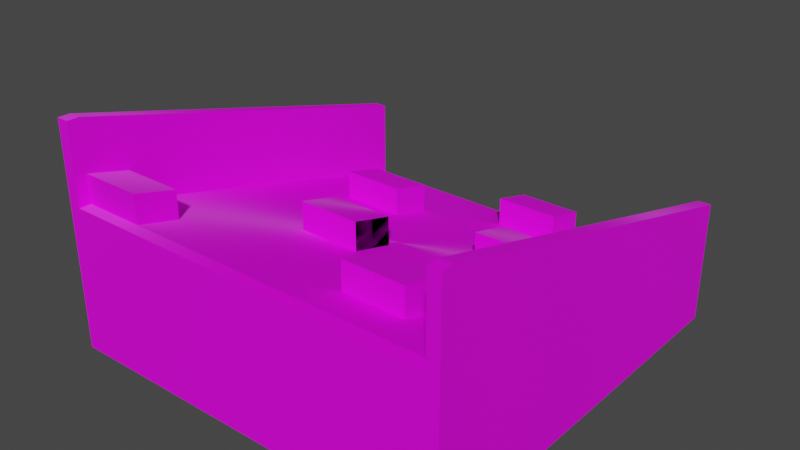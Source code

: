 # Source: SlopeWithObstacles.blend  (saved by Blender 3.4.6; exported with 4.5.12 LTS)
import bpy
from mathutils import Matrix  # noqa: F401  (used for matrix-valued properties, if any)

bpy.ops.wm.read_factory_settings(use_empty=True)
scene = bpy.context.scene
scene.name = 'Scene'

# ---- collections
col_collection = bpy.data.collections.new('Collection'); scene.collection.children.link(col_collection)

# ---- images (referenced by path relative to the original .blend; pixels are not part of the script)
import os
ASSET_DIR = os.environ.get("B2B_ASSET_DIR", "")  # directory of the original .blend (textures are referenced by path, not embedded)
HERE = os.path.dirname(os.path.abspath(__file__))  # packed textures are extracted next to this script under _unpacked/

def load_image(name, relpath, width, height, colorspace="sRGB"):
    """Load a texture the original file referenced (path relative to the .blend, or extracted next to this script)."""
    p = next((c for c in (os.path.join(HERE, relpath), os.path.join(ASSET_DIR, relpath)) if relpath and os.path.exists(c)), "")
    if p:
        img = bpy.data.images.load(p, check_existing=True)
        img.name = name
    else:  # same state as the original file: an image datablock whose file is absent (Cycles renders it pink)
        img = bpy.data.images.new(name, width, height)
        img.source = "FILE"
        img.filepath = "//" + (relpath or name)
    img.colorspace_settings.name = colorspace
    return img
img_colores_png = load_image('Colores.png', 'Colores.png', 1024, 1024, 'sRGB')

# ---- materials (node trees are filled in below, after node groups)
mat_material_001 = bpy.data.materials.new('Material.001')
mat_material_001.use_transparent_shadow = False

# ---- material node trees
mat_material_001.use_nodes = True; mat_material_001.node_tree.nodes.clear()
_N = mat_material_001.node_tree.nodes; _L = mat_material_001.node_tree.links
n0 = _N.new('ShaderNodeBsdfPrincipled'); n0.name = 'Principled BSDF'; n0.location = (10, 300)
n0.distribution = 'GGX'
n0.subsurface_method = 'RANDOM_WALK_SKIN'
n0.inputs[2].default_value = 1.0
n0.inputs[3].default_value = 1.45
n0.inputs[15].default_value = 1.0
n0.inputs[27].default_value = (0.0, 0.0, 0.0, 1.0)
n0.inputs[28].default_value = 1.0
n1 = _N.new('ShaderNodeOutputMaterial'); n1.name = 'Material Output'; n1.location = (300, 300)
n2 = _N.new('ShaderNodeTexImage'); n2.name = 'Image Texture'; n2.location = (-493, 152)
n2.image = img_colores_png
_L.new(n0.outputs[0], n1.inputs[0])
_L.new(n2.outputs[0], n0.inputs[0])
n1.is_active_output = True

# ---- world
world_world = bpy.data.worlds.new('World'); scene.world = world_world
world_world.use_nodes = True; world_world.node_tree.nodes.clear()
_N = world_world.node_tree.nodes; _L = world_world.node_tree.links
n0 = _N.new('ShaderNodeOutputWorld'); n0.name = 'World Output'; n0.location = (300, 300)
n1 = _N.new('ShaderNodeBackground'); n1.name = 'Background'; n1.location = (10, 300)
n1.inputs[0].default_value = (0.05088, 0.05088, 0.05088, 1.0)
_L.new(n1.outputs[0], n0.inputs[0])
n0.is_active_output = True
world_world.color = (0.05088, 0.05088, 0.05088)
world_world.use_sun_shadow = False
world_world.sun_shadow_jitter_overblur = 0.0

# ---- meshes
me_cube_002 = bpy.data.meshes.new('Cube.002')
me_cube_002.from_pydata([(0.0, -0.4999, 0.0), (0.0, -0.4999, 0.1011), (0.0, 0.4999, 0.0), (0.0, 0.4999, 0.1011), (0.5016, -0.4999, 0.0), (0.5016, -0.4999, 0.1011), (0.5016, 0.4999, 0.0), (0.5016, 0.4999, 0.1011), (0.4711, 0.4999, 0.0), (0.4711, 0.4999, 0.1011), (0.4711, -0.4999, 0.0), (0.4711, -0.4999, 0.1011), (0.0, 0.4999, 0.1011), (0.4711, 0.4999, 0.1011), (0.4711, 0.4999, 0.1011), (0.5016, 0.4999, 0.1011), (0.5016, -0.4999, 0.1011), (0.4711, -0.4999, 0.1011), (0.4711, -0.4999, 0.1011), (0.4711, 0.4999, 0.3007), (0.5016, 0.4999, 0.3007), (0.5016, -0.4999, 0.5623), (0.4711, -0.4999, 0.5623), (0.4711, -0.4999, 0.3007), (0.0, -0.47, 0.0), (0.0, -0.47, 0.1011), (0.5016, -0.47, 0.0), (0.5016, -0.47, 0.1011), (0.4711, -0.47, 0.0), (0.5016, -0.47, 0.1011), (0.4711, -0.47, 0.1011), (0.5016, -0.47, 0.5623), (0.4711, -0.47, 0.5623), (0.4711, -0.47, 0.3007), (-0.5016, -0.4999, 0.0), (-0.5016, -0.4999, 0.1011), (-0.5016, 0.4999, 0.0), (-0.5016, 0.4999, 0.1011), (-0.4711, 0.4999, 0.0), (-0.4711, 0.4999, 0.1011), (-0.4711, -0.4999, 0.0), (-0.4711, -0.4999, 0.1011), (-0.4711, 0.4999, 0.1011), (-0.5016, 0.4999, 0.1011), (-0.5016, -0.4999, 0.1011), (-0.4711, -0.4999, 0.1011), (-0.4711, -0.4999, 0.1011), (-0.4711, 0.4999, 0.3007), (-0.5016, 0.4999, 0.3007), (-0.5016, -0.4999, 0.5623), (-0.4711, -0.4999, 0.5623), (-0.4711, -0.4999, 0.3007), (-0.5016, -0.47, 0.0), (-0.5016, -0.47, 0.1011), (-0.4711, -0.47, 0.0), (-0.4711, -0.47, 0.3627), (-0.5016, -0.47, 0.1011), (-0.4711, -0.47, 0.1011), (-0.5016, -0.47, 0.5623), (-0.4711, -0.47, 0.5623), (-0.4711, -0.47, 0.3007), (0.0, -0.1467, 0.2755), (0.0, -0.03896, 0.2464), (0.0, 0.3921, 0.1301), (0.4711, 0.3921, 0.1301), (0.4711, -0.03896, 0.2464), (0.4711, -0.1467, 0.2755), (-0.4711, -0.3623, 0.3336), (0.157, 0.4999, 0.1011), (0.314, 0.4999, 0.1011), (0.157, 0.3921, 0.1301), (0.314, 0.3921, 0.1301), (0.157, 0.1766, 0.1883), (0.314, 0.1766, 0.1883), (0.157, 0.06882, 0.2173), (0.314, 0.06882, 0.2173), (0.314, -0.03896, 0.2464), (0.314, -0.1467, 0.2755), (0.157, -0.2545, 0.3045), (0.314, -0.2545, 0.3045), (0.157, -0.3623, 0.3336), (0.314, -0.3623, 0.3336), (-0.314, -0.47, 0.3627), (-0.314, 0.2844, 0.1592), (-0.157, 0.2844, 0.1592), (-0.314, 0.1766, 0.1883), (-0.157, 0.1766, 0.1883), (-0.157, -0.03896, 0.2464), (-0.157, -0.1467, 0.2755), (-0.314, -0.3623, 0.3336), (0.0, 0.3921, 0.2012), (0.0, 0.4999, 0.1722), (0.314, 0.4999, 0.1722), (0.4711, 0.4999, 0.1722), (-0.4711, -0.3623, 0.4047), (-0.4711, -0.47, 0.4338), (-0.314, -0.47, 0.4338), (0.0, -0.1467, 0.3466), (0.0, -0.03896, 0.3175), (0.4711, 0.3921, 0.2012), (0.4711, -0.03896, 0.3175), (0.4711, -0.1467, 0.3466), (-0.157, -0.03896, 0.3175), (-0.157, -0.1467, 0.3466), (0.314, 0.3921, 0.2012), (0.314, -0.03896, 0.3175), (0.314, -0.1467, 0.3466), (0.157, 0.4999, 0.1722), (0.157, 0.3921, 0.2012), (0.157, 0.1766, 0.2594), (0.314, 0.1766, 0.2594), (0.157, 0.06882, 0.2884), (0.314, 0.06882, 0.2884), (0.157, -0.2545, 0.3756), (0.314, -0.2545, 0.3756), (0.157, -0.3623, 0.4047), (0.314, -0.3623, 0.4047), (-0.314, 0.2844, 0.2303), (-0.157, 0.2844, 0.2303), (-0.314, 0.1766, 0.2594), (-0.157, 0.1766, 0.2594), (-0.314, -0.3623, 0.4047)], [], [(24, 25, 3, 2), (8, 9, 7, 6), (26, 27, 5, 4), (28, 26, 4, 10), (24, 28, 10, 0), (4, 5, 11, 10), (29, 15, 20, 31), (31, 32, 22, 21), (30, 18, 23, 33), (17, 16, 21, 22), (15, 14, 19, 20), (51, 60, 59, 50), (20, 19, 32, 31), (16, 29, 31, 21), (2, 8, 28, 24), (8, 6, 26, 28), (6, 7, 27, 26), (0, 1, 25, 24), (38, 36, 37, 39), (52, 34, 35, 53), (54, 40, 34, 52), (24, 0, 40, 54), (34, 40, 41, 35), (56, 58, 48, 43), (58, 49, 50, 59), (57, 60, 51, 46), (45, 50, 49, 44), (43, 48, 47, 42), (47, 59, 57, 42), (48, 58, 59, 47), (44, 49, 58, 56), (2, 24, 54, 38), (38, 54, 52, 36), (36, 52, 53, 37), (62, 87, 102, 98), (66, 65, 100, 101), (74, 75, 112, 111), (82, 89, 121, 96), (85, 86, 120, 119), (76, 77, 106, 105), (73, 72, 109, 110), (84, 83, 117, 118), (102, 103, 97, 98), (107, 91, 90, 108), (114, 113, 115, 116), (100, 105, 106, 101), (110, 109, 111, 112), (93, 92, 104, 99), (117, 119, 120, 118), (94, 95, 96, 121), (87, 88, 103, 102), (68, 12, 91, 107), (12, 63, 90, 91), (88, 61, 97, 103), (75, 73, 110, 112), (61, 62, 98, 97), (13, 69, 92, 93), (72, 74, 111, 109), (71, 64, 99, 104), (79, 78, 113, 114), (55, 82, 96, 95), (63, 70, 108, 90), (83, 85, 119, 117), (80, 81, 116, 115), (86, 84, 118, 120), (64, 13, 93, 99), (89, 67, 94, 121), (81, 79, 114, 116), (69, 71, 104, 92), (65, 76, 105, 100), (78, 80, 115, 113), (67, 55, 95, 94), (70, 68, 107, 108), (77, 66, 101, 106), (30, 32, 19, 14), (22, 32, 33, 23)])
_uv = me_cube_002.uv_layers.new(name='UVMap')
_uv.uv.foreach_set('vector', [0.02357, 0.9317, 0.0371, 0.9317, 0.0371, 0.9448, 0.02357, 0.9448, 0.02357, 0.9575, 0.0371, 0.9575, 0.0371, 0.9584, 0.02357, 0.9584, 0.02357, 0.9715, 0.0371, 0.9715, 0.0371, 0.9719, 0.02357, 0.9719, 0.02274, 0.9715, 0.02357, 0.9715, 0.02357, 0.9719, 0.02274, 0.9719, 0.01003, 0.9715, 0.02274, 0.9715, 0.02274, 0.9719, 0.01003, 0.9719, 0.02357, 0.9719, 0.0371, 0.9719, 0.0371, 0.9727, 0.02357, 0.9727, 0.0371, 0.9715, 0.0371, 0.9584, 0.0371, 0.9584, 0.0371, 0.9715, 0.0371, 0.9715, 0.03792, 0.9715, 0.03792, 0.9719, 0.0371, 0.9719, 0.03792, 0.9715, 0.03792, 0.9719, 0.03792, 0.9719, 0.03792, 0.9715, 0.0371, 0.9727, 0.0371, 0.9719, 0.0371, 0.9719, 0.0371, 0.9727, 0.0371, 0.9584, 0.0371, 0.9575, 0.0371, 0.9575, 0.0371, 0.9584, 0.03792, 0.9719, 0.03792, 0.9715, 0.03792, 0.9715, 0.03792, 0.9719, 0.0371, 0.9584, 0.03792, 0.9584, 0.03792, 0.9715, 0.0371, 0.9715, 0.0371, 0.9719, 0.0371, 0.9715, 0.0371, 0.9715, 0.0371, 0.9719, 0.01003, 0.9584, 0.02274, 0.9584, 0.02274, 0.9715, 0.01003, 0.9715, 0.02274, 0.9584, 0.02357, 0.9584, 0.02357, 0.9715, 0.02274, 0.9715, 0.02357, 0.9584, 0.0371, 0.9584, 0.0371, 0.9715, 0.02357, 0.9715, 0.02357, 0.9313, 0.0371, 0.9313, 0.0371, 0.9317, 0.02357, 0.9317, 0.02357, 0.9575, 0.02357, 0.9584, 0.0371, 0.9584, 0.0371, 0.9575, 0.02357, 0.9715, 0.02357, 0.9719, 0.0371, 0.9719, 0.0371, 0.9715, 0.02274, 0.9715, 0.02274, 0.9719, 0.02357, 0.9719, 0.02357, 0.9715, 0.01003, 0.9715, 0.01003, 0.9719, 0.02274, 0.9719, 0.02274, 0.9715, 0.02357, 0.9719, 0.02357, 0.9727, 0.0371, 0.9727, 0.0371, 0.9719, 0.0371, 0.9715, 0.0371, 0.9715, 0.0371, 0.9584, 0.0371, 0.9584, 0.0371, 0.9715, 0.0371, 0.9719, 0.03792, 0.9719, 0.03792, 0.9715, 0.03792, 0.9715, 0.03792, 0.9715, 0.03792, 0.9719, 0.03792, 0.9719, 0.0371, 0.9727, 0.0371, 0.9727, 0.0371, 0.9719, 0.0371, 0.9719, 0.0371, 0.9584, 0.0371, 0.9584, 0.0371, 0.9575, 0.0371, 0.9575, 0.03792, 0.9584, 0.03792, 0.9715, 0.0, 0.0, 0.0371, 0.9575, 0.0371, 0.9584, 0.0371, 0.9715, 0.03792, 0.9715, 0.03792, 0.9584, 0.0371, 0.9719, 0.0371, 0.9719, 0.0371, 0.9715, 0.0371, 0.9715, 0.01003, 0.9584, 0.01003, 0.9715, 0.02274, 0.9715, 0.02274, 0.9584, 0.02274, 0.9584, 0.02274, 0.9715, 0.02357, 0.9715, 0.02357, 0.9584, 0.02357, 0.9584, 0.02357, 0.9715, 0.0371, 0.9715, 0.0371, 0.9584, 0.02169, 0.9803, 0.01745, 0.9803, 0.01745, 0.9803, 0.02169, 0.9803, 0.0, 0.0, 0.0, 0.0, 0.0, 0.0, 0.0, 0.0, 0.03371, 0.9488, 0.02947, 0.9488, 0.02947, 0.9488, 0.03371, 0.9488, 0.01321, 0.9861, 0.01321, 0.9847, 0.01321, 0.9847, 0.01321, 0.9861, 0.02947, 0.9474, 0.03371, 0.9474, 0.03371, 0.9474, 0.02947, 0.9474, 0.01321, 0.9803, 0.01321, 0.9818, 0.01321, 0.9818, 0.01321, 0.9803, 0.01321, 0.9774, 0.01745, 0.9774, 0.01745, 0.9774, 0.01321, 0.9774, 0.01745, 0.9759, 0.01321, 0.9759, 0.01321, 0.9759, 0.01745, 0.9759, 0.01745, 0.9803, 0.01745, 0.9818, 0.02169, 0.9818, 0.02169, 0.9803, 0.01745, 0.973, 0.02169, 0.973, 0.02169, 0.9745, 0.01745, 0.9745, 0.01321, 0.9832, 0.01745, 0.9832, 0.01745, 0.9847, 0.01321, 0.9847, 0.008975, 0.9803, 0.01321, 0.9803, 0.01321, 0.9818, 0.008975, 0.9818, 0.01321, 0.9774, 0.01745, 0.9774, 0.01745, 0.9788, 0.01321, 0.9788, 0.008975, 0.973, 0.01321, 0.973, 0.01321, 0.9745, 0.008975, 0.9745, 0.01321, 0.9759, 0.01321, 0.9774, 0.01745, 0.9774, 0.01745, 0.9759, 0.008975, 0.9847, 0.008975, 0.9861, 0.01321, 0.9861, 0.01321, 0.9847, 0.01745, 0.9803, 0.01745, 0.9818, 0.01745, 0.9818, 0.01745, 0.9803, 0.01091, 0.9884, 0.01091, 0.9884, 0.01091, 0.9884, 0.01091, 0.9884, 0.02169, 0.973, 0.02169, 0.9745, 0.02169, 0.9745, 0.02169, 0.973, 0.03371, 0.9517, 0.03794, 0.9517, 0.03794, 0.9517, 0.03371, 0.9517, 0.01321, 0.9788, 0.01321, 0.9774, 0.01321, 0.9774, 0.01321, 0.9788, 0.02169, 0.9818, 0.02169, 0.9803, 0.02169, 0.9803, 0.02169, 0.9818, 0.01091, 0.9884, 0.01091, 0.9884, 0.01091, 0.9884, 0.01091, 0.9884, 0.01745, 0.9774, 0.01745, 0.9788, 0.01745, 0.9788, 0.01745, 0.9774, 0.02947, 0.9444, 0.02523, 0.9444, 0.02523, 0.9444, 0.02947, 0.9444, 0.01321, 0.9832, 0.01745, 0.9832, 0.01745, 0.9832, 0.01321, 0.9832, 0.02523, 0.9561, 0.02947, 0.9561, 0.02947, 0.9561, 0.02523, 0.9561, 0.03794, 0.9444, 0.03371, 0.9444, 0.03371, 0.9444, 0.03794, 0.9444, 0.01321, 0.9759, 0.01321, 0.9774, 0.01321, 0.9774, 0.01321, 0.9759, 0.03371, 0.9546, 0.02947, 0.9546, 0.02947, 0.9546, 0.03371, 0.9546, 0.01745, 0.9774, 0.01745, 0.9759, 0.01745, 0.9759, 0.01745, 0.9774, 0.0, 0.0, 0.0, 0.0, 0.0, 0.0, 0.0, 0.0, 0.01321, 0.9847, 0.008975, 0.9847, 0.008975, 0.9847, 0.01321, 0.9847, 0.01321, 0.9847, 0.01321, 0.9832, 0.01321, 0.9832, 0.01321, 0.9847, 0.01321, 0.973, 0.01321, 0.9745, 0.01321, 0.9745, 0.01321, 0.973, 0.008975, 0.9803, 0.01321, 0.9803, 0.01321, 0.9803, 0.008975, 0.9803, 0.01745, 0.9832, 0.01745, 0.9847, 0.01745, 0.9847, 0.01745, 0.9832, 0.0, 0.0, 0.0, 0.0, 0.0, 0.0, 0.0, 0.0, 0.01745, 0.9745, 0.01745, 0.973, 0.01745, 0.973, 0.01745, 0.9745, 0.02947, 0.9517, 0.02523, 0.9517, 0.02523, 0.9517, 0.02947, 0.9517, 0.0, 0.0, 0.03792, 0.9715, 0.0371, 0.9575, 0.0371, 0.9575, 0.03792, 0.9719, 0.03792, 0.9715, 0.03792, 0.9715, 0.03792, 0.9719])
me_cube_002.materials.append(mat_material_001)
me_cube_002.update()
me_cube_001 = bpy.data.meshes.new('Cube.001')
me_cube_001.from_pydata([(0.0, -0.4999, 0.0), (0.0, -0.4999, 0.1011), (0.0, 0.4999, 0.0), (0.0, 0.4999, 0.1011), (0.4711, 0.4999, 0.0), (0.4711, 0.4999, 0.1011), (0.4711, -0.4999, 0.0), (0.4711, -0.4999, 0.1011), (0.0, -0.4999, 0.3627), (0.0, 0.4999, 0.1011), (0.4711, -0.4999, 0.3627), (0.4711, -0.4999, 0.1011), (0.0, -0.47, 0.3627), (0.4711, -0.47, 0.3627), (-0.4711, 0.4999, 0.0), (-0.4711, 0.4999, 0.1011), (-0.4711, -0.4999, 0.0), (-0.4711, -0.4999, 0.1011), (-0.4711, -0.4999, 0.3627), (-0.4711, 0.4999, 0.1011), (-0.4711, -0.4999, 0.1011), (-0.4711, -0.47, 0.3627), (0.0, -0.3623, 0.3336), (0.0, -0.2545, 0.3045), (0.0, -0.1467, 0.2755), (0.0, -0.03896, 0.2464), (0.0, 0.06882, 0.2173), (0.0, 0.1766, 0.1883), (0.0, 0.2844, 0.1592), (0.0, 0.3921, 0.1301), (0.4711, 0.3921, 0.1301), (0.4711, 0.2844, 0.1592), (0.4711, 0.1766, 0.1883), (0.4711, 0.06882, 0.2173), (0.4711, -0.03896, 0.2464), (0.4711, -0.1467, 0.2755), (0.4711, -0.2545, 0.3045), (0.4711, -0.3623, 0.3336), (-0.4711, 0.3921, 0.1301), (-0.4711, 0.2844, 0.1592), (-0.4711, 0.1766, 0.1883), (-0.4711, 0.06882, 0.2173), (-0.4711, -0.03896, 0.2464), (-0.4711, -0.1467, 0.2755), (-0.4711, -0.2545, 0.3045), (-0.4711, -0.3623, 0.3336), (0.314, -0.4999, 0.3627), (0.157, -0.4999, 0.3627), (0.157, 0.4999, 0.1011), (0.314, 0.4999, 0.1011), (0.157, -0.47, 0.3627), (0.314, -0.47, 0.3627), (0.157, 0.3921, 0.1301), (0.314, 0.3921, 0.1301), (0.157, 0.2844, 0.1592), (0.314, 0.2844, 0.1592), (0.157, 0.1766, 0.1883), (0.314, 0.1766, 0.1883), (0.157, 0.06882, 0.2173), (0.314, 0.06882, 0.2173), (0.157, -0.03896, 0.2464), (0.314, -0.03896, 0.2464), (0.157, -0.1467, 0.2755), (0.314, -0.1467, 0.2755), (0.157, -0.2545, 0.3045), (0.314, -0.2545, 0.3045), (0.157, -0.3623, 0.3336), (0.314, -0.3623, 0.3336), (-0.314, -0.4999, 0.3627), (-0.157, -0.4999, 0.3627), (-0.157, 0.4999, 0.1011), (-0.314, 0.4999, 0.1011), (-0.157, -0.47, 0.3627), (-0.314, -0.47, 0.3627), (-0.314, 0.3921, 0.1301), (-0.157, 0.3921, 0.1301), (-0.314, 0.2844, 0.1592), (-0.157, 0.2844, 0.1592), (-0.314, 0.1766, 0.1883), (-0.157, 0.1766, 0.1883), (-0.314, 0.06882, 0.2173), (-0.157, 0.06882, 0.2173), (-0.314, -0.03896, 0.2464), (-0.157, -0.03896, 0.2464), (-0.314, -0.1467, 0.2755), (-0.157, -0.1467, 0.2755), (-0.314, -0.2545, 0.3045), (-0.157, -0.2545, 0.3045), (-0.314, -0.3623, 0.3336), (-0.157, -0.3623, 0.3336)], [], [(6, 7, 1, 0), (2, 3, 5, 4), (50, 12, 8, 47), (66, 22, 12, 50), (16, 0, 1, 17), (2, 14, 15, 3), (72, 69, 8, 12), (89, 72, 12, 22), (11, 10, 18, 20), (70, 75, 29, 9), (75, 77, 28, 29), (77, 79, 27, 28), (79, 81, 26, 27), (81, 83, 25, 26), (85, 87, 23, 24), (87, 89, 22, 23), (52, 29, 28, 54), (54, 28, 27, 56), (56, 27, 26, 58), (58, 26, 25, 60), (60, 25, 24, 62), (62, 24, 23, 64), (64, 23, 22, 66), (36, 65, 67, 37), (35, 63, 65, 36), (63, 62, 64, 65), (61, 60, 62, 63), (33, 59, 61, 34), (59, 58, 60, 61), (32, 57, 59, 33), (31, 55, 57, 32), (55, 54, 56, 57), (30, 53, 55, 31), (53, 52, 54, 55), (49, 48, 52, 53), (37, 67, 51, 13), (67, 66, 50, 51), (13, 51, 46, 10), (51, 50, 47, 46), (44, 45, 88, 86), (86, 88, 89, 87), (43, 44, 86, 84), (84, 86, 87, 85), (42, 43, 84, 82), (82, 84, 85, 83), (41, 42, 82, 80), (80, 82, 83, 81), (40, 41, 80, 78), (78, 80, 81, 79), (39, 40, 78, 76), (38, 39, 76, 74), (74, 76, 77, 75), (19, 38, 74, 71), (71, 74, 75, 70), (88, 73, 72, 89), (21, 18, 68, 73), (73, 68, 69, 72)])
_uv = me_cube_001.uv_layers.new(name='UVMap')
_uv.uv.foreach_set('vector', [0.9621, 0.9668, 0.9757, 0.9668, 0.9757, 0.9795, 0.9621, 0.9795, 0.9621, 0.9389, 0.9757, 0.9389, 0.9757, 0.9516, 0.9621, 0.9516, 0.9849, 0.9655, 0.9892, 0.9655, 0.9892, 0.9659, 0.9849, 0.9659, 0.9849, 0.9641, 0.9892, 0.9641, 0.9892, 0.9655, 0.9849, 0.9655, 0.9621, 0.9668, 0.9621, 0.9795, 0.9757, 0.9795, 0.9757, 0.9668, 0.9621, 0.9389, 0.9621, 0.9516, 0.9757, 0.9516, 0.9757, 0.9389, 0.9849, 0.9655, 0.9849, 0.9659, 0.9892, 0.9659, 0.9892, 0.9655, 0.9849, 0.9641, 0.9849, 0.9655, 0.9892, 0.9655, 0.9892, 0.9641, 0.9808, 0.9658, 0.9808, 0.9658, 0.9808, 0.9658, 0.9808, 0.9658, 0.9849, 0.9524, 0.9849, 0.9539, 0.9892, 0.9539, 0.9892, 0.9524, 0.9849, 0.9539, 0.9849, 0.9553, 0.9892, 0.9553, 0.9892, 0.9539, 0.9849, 0.9553, 0.9849, 0.9568, 0.9892, 0.9568, 0.9892, 0.9553, 0.9849, 0.9568, 0.9849, 0.9582, 0.9892, 0.9582, 0.9892, 0.9568, 0.9849, 0.9582, 0.9849, 0.9597, 0.9892, 0.9597, 0.9892, 0.9582, 0.9849, 0.9612, 0.9849, 0.9626, 0.9892, 0.9626, 0.9892, 0.9612, 0.9849, 0.9626, 0.9849, 0.9641, 0.9892, 0.9641, 0.9892, 0.9626, 0.9849, 0.9539, 0.9892, 0.9539, 0.9892, 0.9553, 0.9849, 0.9553, 0.9849, 0.9553, 0.9892, 0.9553, 0.9892, 0.9568, 0.9849, 0.9568, 0.9849, 0.9568, 0.9892, 0.9568, 0.9892, 0.9582, 0.9849, 0.9582, 0.9849, 0.9582, 0.9892, 0.9582, 0.9892, 0.9597, 0.9849, 0.9597, 0.9849, 0.9597, 0.9892, 0.9597, 0.9892, 0.9612, 0.9849, 0.9612, 0.9849, 0.9612, 0.9892, 0.9612, 0.9892, 0.9626, 0.9849, 0.9626, 0.9849, 0.9626, 0.9892, 0.9626, 0.9892, 0.9641, 0.9849, 0.9641, 0.9765, 0.9626, 0.9807, 0.9626, 0.9807, 0.9641, 0.9765, 0.9641, 0.9765, 0.9612, 0.9807, 0.9612, 0.9807, 0.9626, 0.9765, 0.9626, 0.9807, 0.9612, 0.9849, 0.9612, 0.9849, 0.9626, 0.9807, 0.9626, 0.9807, 0.9597, 0.9849, 0.9597, 0.9849, 0.9612, 0.9807, 0.9612, 0.9765, 0.9582, 0.9807, 0.9582, 0.9807, 0.9597, 0.9765, 0.9597, 0.9807, 0.9582, 0.9849, 0.9582, 0.9849, 0.9597, 0.9807, 0.9597, 0.9765, 0.9568, 0.9807, 0.9568, 0.9807, 0.9582, 0.9765, 0.9582, 0.9765, 0.9553, 0.9807, 0.9553, 0.9807, 0.9568, 0.9765, 0.9568, 0.9807, 0.9553, 0.9849, 0.9553, 0.9849, 0.9568, 0.9807, 0.9568, 0.9765, 0.9539, 0.9807, 0.9539, 0.9807, 0.9553, 0.9765, 0.9553, 0.9807, 0.9539, 0.9849, 0.9539, 0.9849, 0.9553, 0.9807, 0.9553, 0.9807, 0.9524, 0.9849, 0.9524, 0.9849, 0.9539, 0.9807, 0.9539, 0.9765, 0.9641, 0.9807, 0.9641, 0.9807, 0.9655, 0.9765, 0.9655, 0.9807, 0.9641, 0.9849, 0.9641, 0.9849, 0.9655, 0.9807, 0.9655, 0.9765, 0.9655, 0.9807, 0.9655, 0.9807, 0.9659, 0.9765, 0.9659, 0.9807, 0.9655, 0.9849, 0.9655, 0.9849, 0.9659, 0.9807, 0.9659, 0.9765, 0.9626, 0.9765, 0.9641, 0.9807, 0.9641, 0.9807, 0.9626, 0.9807, 0.9626, 0.9807, 0.9641, 0.9849, 0.9641, 0.9849, 0.9626, 0.9765, 0.9612, 0.9765, 0.9626, 0.9807, 0.9626, 0.9807, 0.9612, 0.9807, 0.9612, 0.9807, 0.9626, 0.9849, 0.9626, 0.9849, 0.9612, 0.9765, 0.9597, 0.9765, 0.9612, 0.9807, 0.9612, 0.9807, 0.9597, 0.9807, 0.9597, 0.9807, 0.9612, 0.9849, 0.9612, 0.9849, 0.9597, 0.9765, 0.9582, 0.9765, 0.9597, 0.9807, 0.9597, 0.9807, 0.9582, 0.9807, 0.9582, 0.9807, 0.9597, 0.9849, 0.9597, 0.9849, 0.9582, 0.9765, 0.9568, 0.9765, 0.9582, 0.9807, 0.9582, 0.9807, 0.9568, 0.9807, 0.9568, 0.9807, 0.9582, 0.9849, 0.9582, 0.9849, 0.9568, 0.9765, 0.9553, 0.9765, 0.9568, 0.9807, 0.9568, 0.9807, 0.9553, 0.9765, 0.9539, 0.9765, 0.9553, 0.9807, 0.9553, 0.9807, 0.9539, 0.9807, 0.9539, 0.9807, 0.9553, 0.9849, 0.9553, 0.9849, 0.9539, 0.9765, 0.9524, 0.9765, 0.9539, 0.9807, 0.9539, 0.9807, 0.9524, 0.9807, 0.9524, 0.9807, 0.9539, 0.9849, 0.9539, 0.9849, 0.9524, 0.9807, 0.9641, 0.9807, 0.9655, 0.9849, 0.9655, 0.9849, 0.9641, 0.9765, 0.9655, 0.9765, 0.9659, 0.9807, 0.9659, 0.9807, 0.9655, 0.9807, 0.9655, 0.9807, 0.9659, 0.9849, 0.9659, 0.9849, 0.9655])
me_cube_001.materials.append(mat_material_001)
me_cube_001.update()

# ---- objects
ob_fence = bpy.data.objects.new('Fence', me_cube_002)
ob_slopewithobstacles = bpy.data.objects.new('SlopeWithObstacles', me_cube_001)

# ---- transforms, parenting, visibility, modifiers, constraints
ob_fence.parent = ob_slopewithobstacles
ob_fence.matrix_parent_inverse = Matrix(((1.0, -0.0, 0.0, -0.0), (-0.0, 1.0, -0.0, -0.04222), (0.0, -0.0, 1.0, -4.694e-06), (-0.0, 0.0, -0.0, 1.0)))
ob_fence.location = (0.0, 0.04222, 4.694e-06)
ob_fence.scale = (1.0, 1.0, 1.0)
ob_slopewithobstacles.location = (0.0, 0.0, 0.0)
ob_slopewithobstacles.scale = (1.0, 1.0, 1.0)

# ---- collection membership
col_collection.objects.link(ob_fence)
col_collection.objects.link(ob_slopewithobstacles)

# ---- scene / render settings (as saved in the file)
scene.frame_start = 1; scene.frame_end = 160; scene.frame_set(2)
scene.render.engine = 'BLENDER_EEVEE_NEXT'
scene.cycles.sampling_pattern = 'TABULATED_SOBOL'
scene.cycles.use_light_tree = False
scene.view_settings.view_transform = 'Filmic'
bpy.context.view_layer.update()

# ---- added for rendering (the .blend has no active camera and no usable light): camera, sun
cam_auto = bpy.data.cameras.new('AutoCamera')
cam_auto.lens = 50.0
cam_auto.sensor_width = 36.0
cam_auto.clip_end = 1000.0
ob_auto_camera = bpy.data.objects.new('AutoCamera', cam_auto)
scene.collection.objects.link(ob_auto_camera)
ob_auto_camera.location = (1.40993, -1.69192, 1.4091)
ob_auto_camera.rotation_euler = (1.09748, -7.21219e-08, 0.694738)
scene.camera = ob_auto_camera
light_auto_sun = bpy.data.lights.new('AutoSun', 'SUN')
light_auto_sun.energy = 3.0
light_auto_sun.angle = 0.0523599
ob_auto_sun = bpy.data.objects.new('AutoSun', light_auto_sun)
scene.collection.objects.link(ob_auto_sun)
ob_auto_sun.rotation_euler = (0.872665, 0.174533, 0.523599)
bpy.context.view_layer.update()
